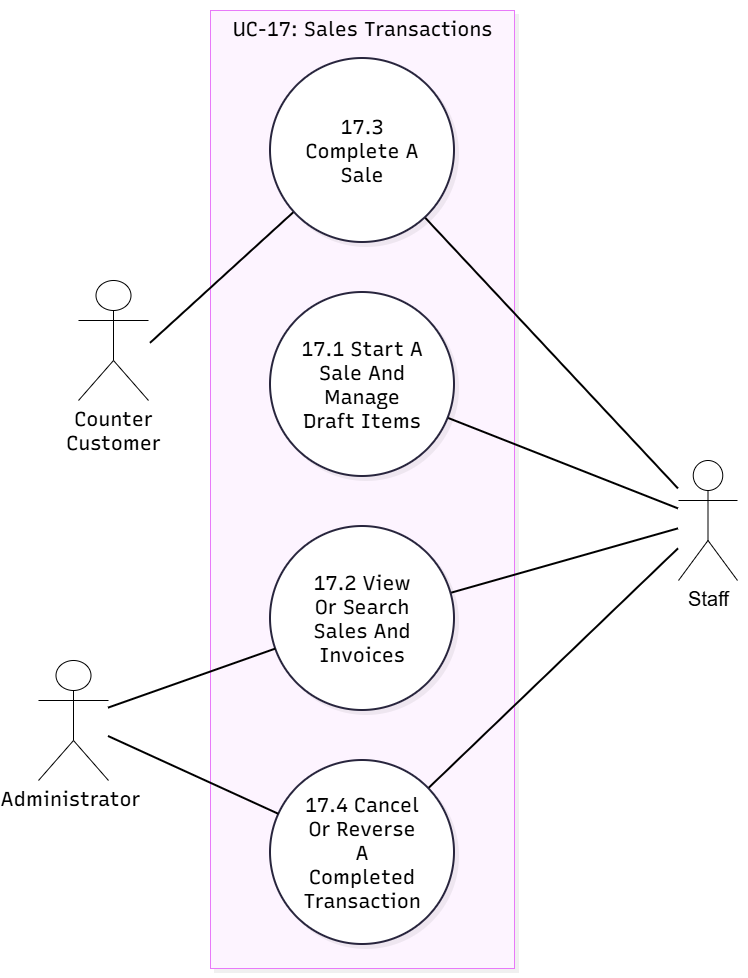

The diagram above was exported from draw.io. Its source (the exported page's mxGraphModel, read from the mxfile embedded in the PNG):
<mxGraphModel dx="1593" dy="1013" grid="1" gridSize="10" guides="1" tooltips="1" connect="1" arrows="1" fold="1" page="1" pageScale="1" pageWidth="827" pageHeight="1169" math="0" shadow="0">
  <root>
    <mxCell id="0" />
    <mxCell id="1" parent="0" />
    <UserObject label="" mermaidData="{&#10;  &quot;data&quot;: &quot;flowchart LR\n    Admin[\&quot;Administrator\&quot;]\n    Staff[\&quot;Staff\&quot;]\n    Customer[\&quot;Counter Customer\&quot;]\n    subgraph UC17Detail[\&quot;UC-17: Sales Transactions\&quot;]\n        UC17_17_1((\&quot;17.1 Start A Sale And Manage Draft Items\&quot;))\n        UC17_17_2((\&quot;17.2 View Or Search Sales And Invoices\&quot;))\n        UC17_17_3((\&quot;17.3 Complete A Sale\&quot;))\n        UC17_17_4((\&quot;17.4 Cancel Or Reverse A Completed Transaction\&quot;))\n    end\n    Staff --- UC17_17_1\n    Admin --- UC17_17_2\n    Staff --- UC17_17_2\n    Staff --- UC17_17_3\n    Customer --- UC17_17_3\n    Admin --- UC17_17_4\n    Staff --- UC17_17_4&quot;,&#10;  &quot;config&quot;: null,&#10;  &quot;version&quot;: &quot;12&quot;&#10;}" id="iavoGrOo8ZgdMuXiA3Re-1">
      <mxCell connectable="0" parent="1" style="group;transparentBounds=1;editIcon=1;lockedGroup=0;groupPadding=10;fontSize=20;fontColor=default;" vertex="1">
        <mxGeometry as="geometry" />
      </mxCell>
    </UserObject>
    <UserObject label="UC-17: Sales Transactions" mermaidId="n:UC17Detail" mermaidBaseStyle="html=1;whiteSpace=nowrap;strokeWidth=1;verticalAlign=top;fillColor=#FDF4FF;strokeColor=#E879F9;fontColor=#000000;fontFamily=Recursive;fontSize=14;shadow=1;shadowColor=#000000;shadowOffsetX=4;shadowOffsetY=4;shadowBlur=0;shadowOpacity=6;" mermaidBaseValue="UC-17: Sales Transactions" id="iavoGrOo8ZgdMuXiA3Re-2">
      <mxCell parent="iavoGrOo8ZgdMuXiA3Re-1" style="html=1;whiteSpace=nowrap;strokeWidth=1;verticalAlign=top;fillColor=#FDF4FF;strokeColor=#E879F9;fontColor=default;fontFamily=Recursive;fontSize=20;shadow=1;shadowColor=#000000;shadowOffsetX=4;shadowOffsetY=4;shadowBlur=0;shadowOpacity=6;fontSource=https%3A%2F%2Ffonts.googleapis.com%2Fcss%3Ffamily%3DRecursive;container=0;" vertex="1">
        <mxGeometry height="958" width="304" x="272" y="30" as="geometry" />
      </mxCell>
    </UserObject>
    <UserObject label="" mermaidId="e:Staff-&gt;UC17_17_1#0" mermaidBaseStyle="edgeStyle=orthogonalEdgeStyle;rounded=1;curved=0;startArrow=none;endArrow=none;jumpStyle=arc;jumpSize=12;strokeColor=#000000;exitX=1;exitY=0.45;entryX=0;entryY=0.5;strokeWidth=2;" mermaidBaseValue="" id="iavoGrOo8ZgdMuXiA3Re-10">
      <mxCell edge="1" parent="iavoGrOo8ZgdMuXiA3Re-1" source="cK5fNiOK6i6jFEdnsStA-1" style="rounded=0;curved=0;startArrow=none;endArrow=none;jumpStyle=none;jumpSize=12;strokeColor=#000000;strokeWidth=2;fontSize=20;fontColor=default;" target="iavoGrOo8ZgdMuXiA3Re-3">
        <mxGeometry relative="1" as="geometry">
          <mxPoint x="182" y="202.25" as="sourcePoint" />
        </mxGeometry>
      </mxCell>
    </UserObject>
    <UserObject label="" mermaidId="e:Staff-&gt;UC17_17_2#0" mermaidBaseStyle="edgeStyle=orthogonalEdgeStyle;rounded=1;curved=0;startArrow=none;endArrow=none;jumpStyle=arc;jumpSize=12;strokeColor=#000000;exitX=1;exitY=0.56;entryX=0;entryY=0.35;strokeWidth=2;" mermaidBaseValue="" id="iavoGrOo8ZgdMuXiA3Re-12">
      <mxCell edge="1" parent="iavoGrOo8ZgdMuXiA3Re-1" source="cK5fNiOK6i6jFEdnsStA-1" style="rounded=0;curved=0;startArrow=none;endArrow=none;jumpStyle=none;jumpSize=12;strokeColor=#000000;strokeWidth=2;fontSize=20;fontColor=default;" target="iavoGrOo8ZgdMuXiA3Re-4">
        <mxGeometry relative="1" as="geometry">
          <mxPoint x="182" y="207.2" as="sourcePoint" />
        </mxGeometry>
      </mxCell>
    </UserObject>
    <UserObject label="" mermaidId="e:Staff-&gt;UC17_17_3#0" mermaidBaseStyle="edgeStyle=orthogonalEdgeStyle;rounded=1;curved=0;startArrow=none;endArrow=none;jumpStyle=arc;jumpSize=12;strokeColor=#000000;exitX=1;exitY=0.33;entryX=0;entryY=0.65;strokeWidth=2;" mermaidBaseValue="" id="iavoGrOo8ZgdMuXiA3Re-13">
      <mxCell edge="1" parent="iavoGrOo8ZgdMuXiA3Re-1" source="cK5fNiOK6i6jFEdnsStA-1" style="rounded=0;curved=0;startArrow=none;endArrow=none;jumpStyle=none;jumpSize=12;strokeColor=#000000;strokeWidth=2;fontSize=20;fontColor=default;" target="iavoGrOo8ZgdMuXiA3Re-5">
        <mxGeometry relative="1" x="0.1447" as="geometry">
          <mxPoint x="182" y="196.85000000000002" as="sourcePoint" />
        </mxGeometry>
      </mxCell>
    </UserObject>
    <UserObject label="" mermaidId="e:Customer-&gt;UC17_17_3#0" mermaidBaseStyle="edgeStyle=orthogonalEdgeStyle;rounded=1;curved=0;startArrow=none;endArrow=none;jumpStyle=arc;jumpSize=12;strokeColor=#000000;exitX=1;exitY=0.49;entryX=0;entryY=0.35;strokeWidth=2;" mermaidBaseValue="" id="iavoGrOo8ZgdMuXiA3Re-14">
      <mxCell edge="1" parent="iavoGrOo8ZgdMuXiA3Re-1" style="rounded=0;curved=0;startArrow=none;endArrow=none;jumpStyle=none;jumpSize=12;strokeColor=#000000;exitX=1;exitY=0.49;strokeWidth=2;fontSize=20;fontColor=default;" target="iavoGrOo8ZgdMuXiA3Re-5">
        <mxGeometry relative="1" as="geometry">
          <mxPoint x="212" y="362.8299999999999" as="sourcePoint" />
        </mxGeometry>
      </mxCell>
    </UserObject>
    <UserObject label="" mermaidId="e:Staff-&gt;UC17_17_4#0" mermaidBaseStyle="edgeStyle=orthogonalEdgeStyle;rounded=1;curved=0;startArrow=none;endArrow=none;jumpStyle=arc;jumpSize=12;strokeColor=#000000;exitX=1;exitY=0.67;entryX=0;entryY=0.35;strokeWidth=2;" mermaidBaseValue="" id="iavoGrOo8ZgdMuXiA3Re-16">
      <mxCell edge="1" parent="iavoGrOo8ZgdMuXiA3Re-1" source="cK5fNiOK6i6jFEdnsStA-1" style="rounded=0;curved=0;startArrow=none;endArrow=none;jumpStyle=none;jumpSize=12;strokeColor=#000000;strokeWidth=2;fontSize=20;fontColor=default;" target="iavoGrOo8ZgdMuXiA3Re-6">
        <mxGeometry relative="1" as="geometry">
          <mxPoint x="182" y="212.14999999999998" as="sourcePoint" />
        </mxGeometry>
      </mxCell>
    </UserObject>
    <mxCell id="cK5fNiOK6i6jFEdnsStA-1" parent="iavoGrOo8ZgdMuXiA3Re-1" style="shape=umlActor;verticalLabelPosition=bottom;verticalAlign=top;html=1;outlineConnect=0;labelPerimeter=1;fontSize=20;fontColor=default;" value="Staff" vertex="1">
      <mxGeometry height="120" width="59" x="740" y="480" as="geometry" />
    </mxCell>
    <UserObject label="17.1 Start A Sale And Manage Draft Items" mermaidId="n:UC17_17_1" mermaidBaseStyle="ellipse;html=1;aspect=fixed;strokeWidth=2;whiteSpace=wrap;fillColor=#ffffff;strokeColor=#28253D;fontColor=#28253D;fontFamily=Recursive;fontSize=14;shadow=1;shadowColor=#000000;shadowOffsetX=4;shadowOffsetY=4;shadowBlur=0;shadowOpacity=6;" mermaidBaseValue="17.1 Start A Sale And Manage Draft Items" id="iavoGrOo8ZgdMuXiA3Re-3">
      <mxCell parent="iavoGrOo8ZgdMuXiA3Re-1" style="ellipse;html=1;aspect=fixed;strokeWidth=2;whiteSpace=wrap;fillColor=#ffffff;strokeColor=#28253D;fontColor=default;fontFamily=Recursive;fontSize=20;shadow=1;shadowColor=#000000;shadowOffsetX=4;shadowOffsetY=4;shadowBlur=0;shadowOpacity=6;labelWidth=120;fontSource=https%3A%2F%2Ffonts.googleapis.com%2Fcss%3Ffamily%3DRecursive;" vertex="1">
        <mxGeometry height="184" width="184" x="332" y="312" as="geometry" />
      </mxCell>
    </UserObject>
    <UserObject label="17.2 View Or Search Sales And Invoices" mermaidId="n:UC17_17_2" mermaidBaseStyle="ellipse;html=1;aspect=fixed;strokeWidth=2;whiteSpace=wrap;fillColor=#ffffff;strokeColor=#28253D;fontColor=#28253D;fontFamily=Recursive;fontSize=14;shadow=1;shadowColor=#000000;shadowOffsetX=4;shadowOffsetY=4;shadowBlur=0;shadowOpacity=6;" mermaidBaseValue="17.2 View Or Search Sales And Invoices" id="iavoGrOo8ZgdMuXiA3Re-4">
      <mxCell parent="iavoGrOo8ZgdMuXiA3Re-1" style="ellipse;html=1;aspect=fixed;strokeWidth=2;whiteSpace=wrap;fillColor=#ffffff;strokeColor=#28253D;fontColor=default;fontFamily=Recursive;fontSize=20;shadow=1;shadowColor=#000000;shadowOffsetX=4;shadowOffsetY=4;shadowBlur=0;shadowOpacity=6;labelWidth=120;fontSource=https%3A%2F%2Ffonts.googleapis.com%2Fcss%3Ffamily%3DRecursive;" vertex="1">
        <mxGeometry height="184" width="184" x="332" y="546" as="geometry" />
      </mxCell>
    </UserObject>
    <UserObject label="17.3 Complete A Sale" mermaidId="n:UC17_17_3" mermaidBaseStyle="ellipse;html=1;aspect=fixed;strokeWidth=2;whiteSpace=wrap;fillColor=#ffffff;strokeColor=#28253D;fontColor=#28253D;fontFamily=Recursive;fontSize=14;shadow=1;shadowColor=#000000;shadowOffsetX=4;shadowOffsetY=4;shadowBlur=0;shadowOpacity=6;" mermaidBaseValue="17.3 Complete A Sale" id="iavoGrOo8ZgdMuXiA3Re-5">
      <mxCell parent="iavoGrOo8ZgdMuXiA3Re-1" style="ellipse;html=1;aspect=fixed;strokeWidth=2;whiteSpace=wrap;fillColor=#ffffff;strokeColor=#28253D;fontColor=default;fontFamily=Recursive;fontSize=20;shadow=1;shadowColor=#000000;shadowOffsetX=4;shadowOffsetY=4;shadowBlur=0;shadowOpacity=6;labelWidth=120;fontSource=https%3A%2F%2Ffonts.googleapis.com%2Fcss%3Ffamily%3DRecursive;" vertex="1">
        <mxGeometry height="184" width="184" x="332" y="78" as="geometry" />
      </mxCell>
    </UserObject>
    <UserObject label="17.4 Cancel Or Reverse A Completed Transaction" mermaidId="n:UC17_17_4" mermaidBaseStyle="ellipse;html=1;aspect=fixed;strokeWidth=2;whiteSpace=wrap;fillColor=#ffffff;strokeColor=#28253D;fontColor=#28253D;fontFamily=Recursive;fontSize=14;shadow=1;shadowColor=#000000;shadowOffsetX=4;shadowOffsetY=4;shadowBlur=0;shadowOpacity=6;" mermaidBaseValue="17.4 Cancel Or Reverse A Completed Transaction" id="iavoGrOo8ZgdMuXiA3Re-6">
      <mxCell parent="iavoGrOo8ZgdMuXiA3Re-1" style="ellipse;html=1;aspect=fixed;strokeWidth=2;whiteSpace=wrap;fillColor=#ffffff;strokeColor=#28253D;fontColor=default;fontFamily=Recursive;fontSize=20;shadow=1;shadowColor=#000000;shadowOffsetX=4;shadowOffsetY=4;shadowBlur=0;shadowOpacity=6;labelWidth=120;fontSource=https%3A%2F%2Ffonts.googleapis.com%2Fcss%3Ffamily%3DRecursive;" vertex="1">
        <mxGeometry height="184" width="184" x="332" y="780" as="geometry" />
      </mxCell>
    </UserObject>
    <mxCell id="cLz-2jTk5jikvK5BEwor-1" parent="1" style="shape=umlActor;verticalLabelPosition=bottom;verticalAlign=top;html=1;outlineConnect=0;labelPerimeter=1;fontSize=20;fontColor=default;" value="&lt;span style=&quot;font-family: Recursive; white-space: normal;&quot;&gt;Administrator&amp;nbsp; &amp;nbsp; &amp;nbsp; &amp;nbsp; &amp;nbsp; &amp;nbsp; &amp;nbsp;&lt;/span&gt;" vertex="1">
      <mxGeometry height="120" width="70" x="100" y="680" as="geometry" />
    </mxCell>
    <UserObject label="" mermaidId="e:Admin-&gt;UC17_17_2#0" mermaidBaseStyle="edgeStyle=orthogonalEdgeStyle;rounded=1;curved=0;startArrow=none;endArrow=none;jumpStyle=arc;jumpSize=12;strokeColor=#000000;exitX=1;exitY=0.4;entryX=0;entryY=0.65;strokeWidth=2;" mermaidBaseValue="" id="iavoGrOo8ZgdMuXiA3Re-11">
      <mxCell edge="1" parent="1" source="cLz-2jTk5jikvK5BEwor-1" style="rounded=0;curved=0;startArrow=none;endArrow=none;jumpStyle=none;jumpSize=12;strokeColor=#000000;strokeWidth=2;fontSize=20;fontColor=default;" target="iavoGrOo8ZgdMuXiA3Re-4">
        <mxGeometry relative="1" x="0.0387" as="geometry">
          <mxPoint x="182" y="761" as="sourcePoint" />
        </mxGeometry>
      </mxCell>
    </UserObject>
    <UserObject label="" mermaidId="e:Admin-&gt;UC17_17_4#0" mermaidBaseStyle="edgeStyle=orthogonalEdgeStyle;rounded=1;curved=0;startArrow=none;endArrow=none;jumpStyle=arc;jumpSize=12;strokeColor=#000000;exitX=1;exitY=0.59;entryX=0;entryY=0.65;strokeWidth=2;" mermaidBaseValue="" id="iavoGrOo8ZgdMuXiA3Re-15">
      <mxCell edge="1" parent="1" source="cLz-2jTk5jikvK5BEwor-1" style="rounded=0;curved=0;startArrow=none;endArrow=none;jumpStyle=none;jumpSize=12;strokeColor=#000000;strokeWidth=2;fontSize=20;fontColor=default;" target="iavoGrOo8ZgdMuXiA3Re-6">
        <mxGeometry relative="1" x="0.0372" as="geometry">
          <mxPoint x="182" y="769.55" as="sourcePoint" />
        </mxGeometry>
      </mxCell>
    </UserObject>
    <mxCell id="k5AtMjNqL0XmGQmvRGim-2" parent="1" style="shape=umlActor;verticalLabelPosition=bottom;verticalAlign=top;html=1;outlineConnect=0;labelPerimeter=1;fontSize=20;fontColor=default;" value="&lt;span style=&quot;font-family: Recursive; white-space: normal;&quot;&gt;Counter Customer&lt;/span&gt;" vertex="1">
      <mxGeometry height="120" width="70" x="140" y="300" as="geometry" />
    </mxCell>
  </root>
</mxGraphModel>